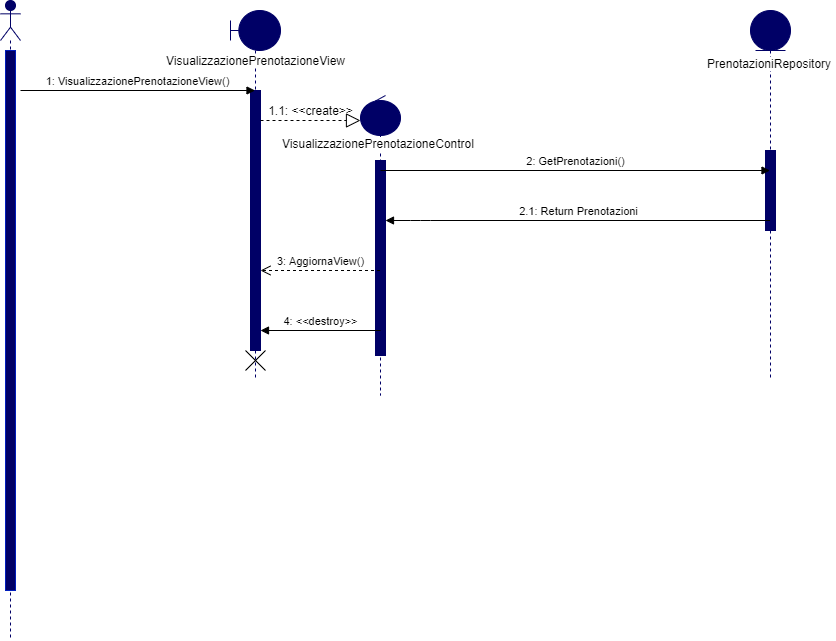

The diagram above was exported from draw.io. Its source (the exported page's mxGraphModel, read from the mxfile embedded in the PNG):
<mxGraphModel dx="1086" dy="806" grid="1" gridSize="10" guides="1" tooltips="1" connect="1" arrows="1" fold="1" page="1" pageScale="1" pageWidth="1100" pageHeight="850" background="#ffffff" math="0" shadow="0">
  <root>
    <mxCell id="0" />
    <mxCell id="1" parent="0" />
    <mxCell id="rmShR-VH-MiZmmc6JSE4-1" value="" style="shape=umlLifeline;participant=umlActor;perimeter=lifelinePerimeter;whiteSpace=wrap;html=1;container=1;collapsible=0;recursiveResize=0;verticalAlign=top;spacingTop=36;outlineConnect=0;fontColor=#ffffff;fillColor=#000066;strokeColor=#000066;" parent="1" vertex="1">
      <mxGeometry x="70" y="30" width="20" height="640" as="geometry" />
    </mxCell>
    <mxCell id="rmShR-VH-MiZmmc6JSE4-2" value="" style="html=1;points=[];perimeter=orthogonalPerimeter;strokeColor=#001DBC;fontColor=#ffffff;fillColor=#000066;" parent="rmShR-VH-MiZmmc6JSE4-1" vertex="1">
      <mxGeometry x="5" y="50" width="10" height="540" as="geometry" />
    </mxCell>
    <mxCell id="rmShR-VH-MiZmmc6JSE4-3" value="" style="shape=umlLifeline;participant=umlBoundary;perimeter=lifelinePerimeter;whiteSpace=wrap;html=1;container=1;collapsible=0;recursiveResize=0;verticalAlign=top;spacingTop=36;outlineConnect=0;fontColor=#ffffff;fillColor=#000066;strokeColor=#000066;" parent="1" vertex="1">
      <mxGeometry x="300" y="40" width="50" height="370" as="geometry" />
    </mxCell>
    <mxCell id="rmShR-VH-MiZmmc6JSE4-7" value="" style="html=1;points=[];perimeter=orthogonalPerimeter;fontColor=#ffffff;fillColor=#000066;strokeColor=#000066;" parent="rmShR-VH-MiZmmc6JSE4-3" vertex="1">
      <mxGeometry x="20" y="80" width="10" height="260" as="geometry" />
    </mxCell>
    <mxCell id="rmShR-VH-MiZmmc6JSE4-26" value="" style="shape=umlDestroy;" parent="rmShR-VH-MiZmmc6JSE4-3" vertex="1">
      <mxGeometry x="15" y="340" width="20" height="20" as="geometry" />
    </mxCell>
    <mxCell id="rmShR-VH-MiZmmc6JSE4-4" value="1: VisualizzazionePrenotazioneView()" style="html=1;verticalAlign=bottom;endArrow=block;" parent="1" target="rmShR-VH-MiZmmc6JSE4-3" edge="1">
      <mxGeometry width="80" relative="1" as="geometry">
        <mxPoint x="90" y="120" as="sourcePoint" />
        <mxPoint x="290" y="120" as="targetPoint" />
      </mxGeometry>
    </mxCell>
    <mxCell id="rmShR-VH-MiZmmc6JSE4-5" value="&lt;span style=&quot;background-color: rgb(255 , 255 , 255)&quot;&gt;VisualizzazionePrenotazioneView&lt;/span&gt;" style="text;html=1;align=center;verticalAlign=middle;resizable=0;points=[];autosize=1;" parent="1" vertex="1">
      <mxGeometry x="230" y="80" width="190" height="20" as="geometry" />
    </mxCell>
    <mxCell id="rmShR-VH-MiZmmc6JSE4-9" value="" style="endArrow=block;dashed=1;endFill=0;endSize=12;html=1;" parent="1" edge="1">
      <mxGeometry width="160" relative="1" as="geometry">
        <mxPoint x="330" y="150" as="sourcePoint" />
        <mxPoint x="430" y="150" as="targetPoint" />
      </mxGeometry>
    </mxCell>
    <mxCell id="rmShR-VH-MiZmmc6JSE4-10" value="" style="shape=umlLifeline;participant=umlControl;perimeter=lifelinePerimeter;whiteSpace=wrap;html=1;container=1;collapsible=0;recursiveResize=0;verticalAlign=top;spacingTop=36;outlineConnect=0;fontColor=#ffffff;strokeColor=#000066;fillColor=#000066;" parent="1" vertex="1">
      <mxGeometry x="430" y="125" width="40" height="300" as="geometry" />
    </mxCell>
    <mxCell id="rmShR-VH-MiZmmc6JSE4-12" value="" style="html=1;points=[];perimeter=orthogonalPerimeter;fontColor=#ffffff;fillColor=#000066;strokeColor=#000066;" parent="rmShR-VH-MiZmmc6JSE4-10" vertex="1">
      <mxGeometry x="15" y="65" width="10" height="195" as="geometry" />
    </mxCell>
    <mxCell id="rmShR-VH-MiZmmc6JSE4-11" value="&lt;span style=&quot;color: rgb(0 , 0 , 0) ; font-family: &amp;#34;helvetica&amp;#34; ; font-size: 12px ; font-style: normal ; font-weight: 400 ; letter-spacing: normal ; text-align: center ; text-indent: 0px ; text-transform: none ; word-spacing: 0px ; background-color: rgb(255 , 255 , 255) ; display: inline ; float: none&quot;&gt;VisualizzazionePrenotazioneControl&lt;/span&gt;" style="text;whiteSpace=wrap;html=1;" parent="1" vertex="1">
      <mxGeometry x="350" y="160" width="200" height="30" as="geometry" />
    </mxCell>
    <mxCell id="rmShR-VH-MiZmmc6JSE4-13" value="" style="shape=umlLifeline;participant=umlEntity;perimeter=lifelinePerimeter;whiteSpace=wrap;html=1;container=1;collapsible=0;recursiveResize=0;verticalAlign=top;spacingTop=36;outlineConnect=0;fontColor=#ffffff;strokeColor=#000066;fillColor=#000066;" parent="1" vertex="1">
      <mxGeometry x="820" y="40" width="40" height="370" as="geometry" />
    </mxCell>
    <mxCell id="rmShR-VH-MiZmmc6JSE4-15" value="" style="html=1;points=[];perimeter=orthogonalPerimeter;fontColor=#ffffff;strokeColor=#000066;fillColor=#000066;" parent="rmShR-VH-MiZmmc6JSE4-13" vertex="1">
      <mxGeometry x="15" y="140" width="10" height="80" as="geometry" />
    </mxCell>
    <mxCell id="rmShR-VH-MiZmmc6JSE4-14" value="&lt;div style=&quot;text-align: center&quot;&gt;&lt;font face=&quot;helvetica&quot;&gt;&lt;span style=&quot;background-color: rgb(255 , 255 , 255)&quot;&gt;PrenotazioniRepository&lt;/span&gt;&lt;/font&gt;&lt;/div&gt;" style="text;whiteSpace=wrap;html=1;" parent="1" vertex="1">
      <mxGeometry x="775" y="80" width="130" height="30" as="geometry" />
    </mxCell>
    <mxCell id="rmShR-VH-MiZmmc6JSE4-16" value="2: GetPrenotazioni()" style="html=1;verticalAlign=bottom;endArrow=block;" parent="1" target="rmShR-VH-MiZmmc6JSE4-13" edge="1">
      <mxGeometry width="80" relative="1" as="geometry">
        <mxPoint x="450" y="200" as="sourcePoint" />
        <mxPoint x="530" y="200" as="targetPoint" />
      </mxGeometry>
    </mxCell>
    <mxCell id="rmShR-VH-MiZmmc6JSE4-17" value="1.1: &amp;lt;&amp;lt;create&amp;gt;&amp;gt;" style="text;html=1;align=center;verticalAlign=middle;resizable=0;points=[];autosize=1;" parent="1" vertex="1">
      <mxGeometry x="330" y="130" width="100" height="20" as="geometry" />
    </mxCell>
    <mxCell id="rmShR-VH-MiZmmc6JSE4-18" value="2.1: Return Prenotazioni" style="html=1;verticalAlign=bottom;endArrow=block;" parent="1" source="rmShR-VH-MiZmmc6JSE4-13" target="rmShR-VH-MiZmmc6JSE4-12" edge="1">
      <mxGeometry width="80" relative="1" as="geometry">
        <mxPoint x="800" y="250" as="sourcePoint" />
        <mxPoint x="480" y="240" as="targetPoint" />
        <Array as="points">
          <mxPoint x="490" y="250" />
        </Array>
      </mxGeometry>
    </mxCell>
    <mxCell id="rmShR-VH-MiZmmc6JSE4-23" value="3: AggiornaView()" style="html=1;verticalAlign=bottom;endArrow=open;dashed=1;endSize=8;" parent="1" source="rmShR-VH-MiZmmc6JSE4-10" edge="1">
      <mxGeometry relative="1" as="geometry">
        <mxPoint x="410" y="300" as="sourcePoint" />
        <mxPoint x="330" y="300" as="targetPoint" />
      </mxGeometry>
    </mxCell>
    <mxCell id="rmShR-VH-MiZmmc6JSE4-24" value="4: &amp;lt;&amp;lt;destroy&amp;gt;&amp;gt;" style="html=1;verticalAlign=bottom;endArrow=block;" parent="1" target="rmShR-VH-MiZmmc6JSE4-7" edge="1">
      <mxGeometry width="80" relative="1" as="geometry">
        <mxPoint x="450" y="360" as="sourcePoint" />
        <mxPoint x="340" y="360" as="targetPoint" />
      </mxGeometry>
    </mxCell>
  </root>
</mxGraphModel>